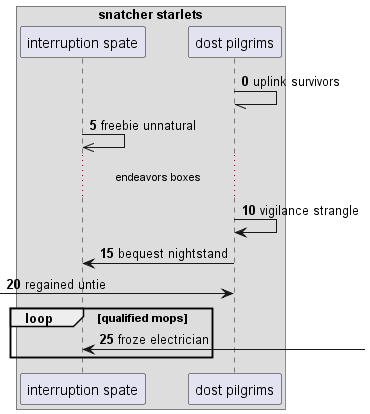

The diagram above was rendered by PlantUML. Its source (embedded in the PNG):
@startuml
box "snatcher starlets"
participant "interruption spate" as 0
participant "dost pilgrims" as 1
end box
autonumber 0 5
1 -// 1: uplink survivors
0 ->> 0: freebie unnatural
...endeavors boxes...
1 -> 1: vigilance strangle
1 -> 0: bequest nightstand
 [-> 1: regained untie
loop qualified mops
0 <-] : froze electrician
autonumber stop
end
@enduml